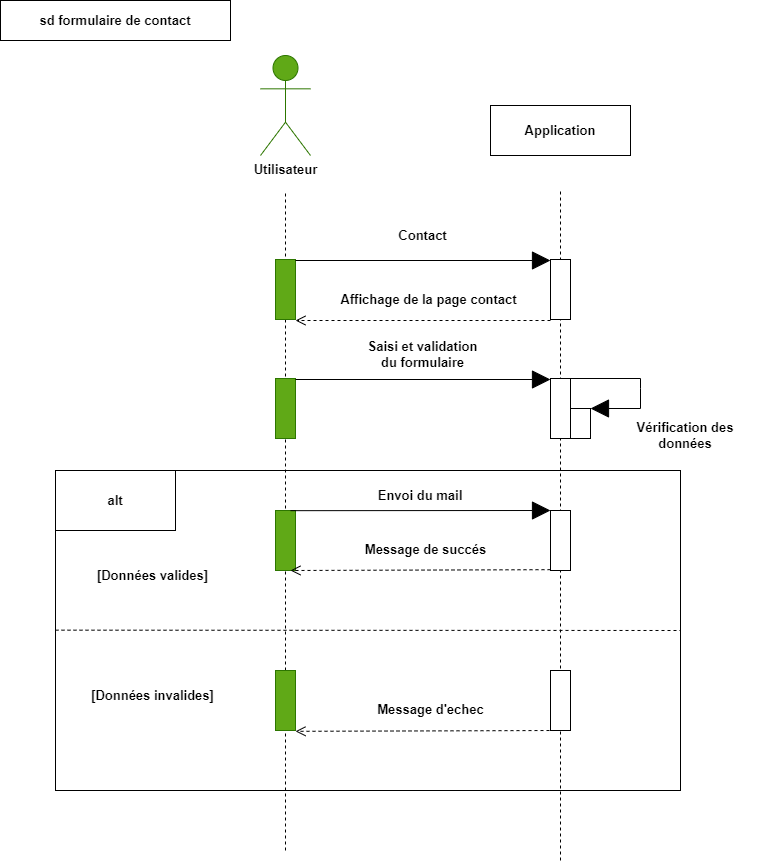

The diagram above was exported from draw.io. Its source (the exported page's mxGraphModel, read from the mxfile embedded in the PNG):
<mxGraphModel dx="1418" dy="820" grid="1" gridSize="10" guides="1" tooltips="1" connect="1" arrows="1" fold="1" page="1" pageScale="1" pageWidth="1169" pageHeight="827" math="0" shadow="0">
  <root>
    <mxCell id="0" />
    <mxCell id="1" parent="0" />
    <mxCell id="xabqUgLsR7JNeG8xqdaf-51" value="" style="endArrow=none;dashed=1;html=1;rounded=0;" parent="1" edge="1">
      <mxGeometry width="50" height="50" relative="1" as="geometry">
        <mxPoint x="560" y="860" as="sourcePoint" />
        <mxPoint x="560" y="191" as="targetPoint" />
      </mxGeometry>
    </mxCell>
    <mxCell id="xabqUgLsR7JNeG8xqdaf-50" value="" style="endArrow=none;dashed=1;html=1;rounded=0;" parent="1" edge="1">
      <mxGeometry width="50" height="50" relative="1" as="geometry">
        <mxPoint x="285" y="850" as="sourcePoint" />
        <mxPoint x="285" y="191" as="targetPoint" />
      </mxGeometry>
    </mxCell>
    <mxCell id="xabqUgLsR7JNeG8xqdaf-1" value="sd formulaire de contact" style="rounded=0;whiteSpace=wrap;html=1;fontSize=13;fontStyle=1" parent="1" vertex="1">
      <mxGeometry width="230" height="40" as="geometry" />
    </mxCell>
    <mxCell id="xabqUgLsR7JNeG8xqdaf-2" value="&lt;font color=&quot;#000000&quot;&gt;Utilisateur&lt;/font&gt;" style="shape=umlActor;verticalLabelPosition=bottom;verticalAlign=top;html=1;fillColor=#60a917;fontColor=#ffffff;strokeColor=#2D7600;fontSize=13;fontStyle=1" parent="1" vertex="1">
      <mxGeometry x="260" y="55" width="50" height="100" as="geometry" />
    </mxCell>
    <mxCell id="xabqUgLsR7JNeG8xqdaf-5" value="" style="rounded=0;whiteSpace=wrap;html=1;fontSize=13;fontStyle=1;fillColor=#60a917;fontColor=#ffffff;strokeColor=#2D7600;" parent="1" vertex="1">
      <mxGeometry x="275" y="378" width="20" height="60" as="geometry" />
    </mxCell>
    <mxCell id="xabqUgLsR7JNeG8xqdaf-7" value="Application" style="html=1;whiteSpace=wrap;fontSize=13;fontStyle=1" parent="1" vertex="1">
      <mxGeometry x="490" y="105" width="140" height="50" as="geometry" />
    </mxCell>
    <mxCell id="xabqUgLsR7JNeG8xqdaf-10" value="" style="endArrow=block;endSize=16;endFill=1;html=1;rounded=0;entryX=0;entryY=0;entryDx=0;entryDy=0;fontSize=13;fontStyle=1" parent="1" edge="1">
      <mxGeometry x="0.125" y="70" width="160" relative="1" as="geometry">
        <mxPoint x="295" y="379" as="sourcePoint" />
        <mxPoint x="550.0000000000002" y="379" as="targetPoint" />
        <mxPoint as="offset" />
      </mxGeometry>
    </mxCell>
    <mxCell id="xabqUgLsR7JNeG8xqdaf-12" value="" style="rounded=0;whiteSpace=wrap;html=1;fontSize=13;fontStyle=1" parent="1" vertex="1">
      <mxGeometry x="550" y="378" width="20" height="60" as="geometry" />
    </mxCell>
    <mxCell id="xabqUgLsR7JNeG8xqdaf-13" value="Saisi et validation du formulaire" style="text;html=1;strokeColor=none;fillColor=none;align=center;verticalAlign=middle;whiteSpace=wrap;rounded=0;fontSize=13;fontStyle=1" parent="1" vertex="1">
      <mxGeometry x="360" y="339" width="125" height="30" as="geometry" />
    </mxCell>
    <mxCell id="xabqUgLsR7JNeG8xqdaf-31" value="" style="rounded=0;whiteSpace=wrap;html=1;fillColor=none;fontSize=13;fontStyle=1" parent="1" vertex="1">
      <mxGeometry x="55" y="470" width="625" height="320" as="geometry" />
    </mxCell>
    <mxCell id="xabqUgLsR7JNeG8xqdaf-37" value="" style="rounded=0;whiteSpace=wrap;html=1;fontSize=13;fontStyle=1" parent="1" vertex="1">
      <mxGeometry x="550" y="510" width="20" height="60" as="geometry" />
    </mxCell>
    <mxCell id="xabqUgLsR7JNeG8xqdaf-39" value="" style="rounded=0;whiteSpace=wrap;html=1;fontSize=13;fontStyle=1;fillColor=#60a917;fontColor=#ffffff;strokeColor=#2D7600;" parent="1" vertex="1">
      <mxGeometry x="275" y="510" width="20" height="60" as="geometry" />
    </mxCell>
    <mxCell id="xabqUgLsR7JNeG8xqdaf-40" value="Message de succés" style="html=1;verticalAlign=bottom;endArrow=open;dashed=1;endSize=8;curved=0;rounded=0;exitX=0;exitY=1;exitDx=0;exitDy=0;fontSize=13;fontStyle=1;entryX=1;entryY=1;entryDx=0;entryDy=0;" parent="1" edge="1">
      <mxGeometry x="-0.0385" y="-10" relative="1" as="geometry">
        <mxPoint x="550" y="569.1700000000001" as="sourcePoint" />
        <mxPoint x="290" y="570" as="targetPoint" />
        <mxPoint as="offset" />
      </mxGeometry>
    </mxCell>
    <mxCell id="xabqUgLsR7JNeG8xqdaf-41" value="alt" style="rounded=0;whiteSpace=wrap;html=1;fontSize=13;fontStyle=1" parent="1" vertex="1">
      <mxGeometry x="55" y="470" width="120" height="60" as="geometry" />
    </mxCell>
    <mxCell id="xabqUgLsR7JNeG8xqdaf-42" value="" style="endArrow=none;dashed=1;html=1;rounded=0;fontSize=13;fontStyle=1" parent="1" edge="1">
      <mxGeometry width="50" height="50" relative="1" as="geometry">
        <mxPoint x="55" y="629.66" as="sourcePoint" />
        <mxPoint x="680" y="630" as="targetPoint" />
      </mxGeometry>
    </mxCell>
    <mxCell id="xabqUgLsR7JNeG8xqdaf-43" value="" style="rounded=0;whiteSpace=wrap;html=1;fontSize=13;fontStyle=1;fillColor=#60a917;fontColor=#ffffff;strokeColor=#2D7600;" parent="1" vertex="1">
      <mxGeometry x="275" y="670" width="20" height="60" as="geometry" />
    </mxCell>
    <mxCell id="xabqUgLsR7JNeG8xqdaf-44" value="Message d'echec" style="html=1;verticalAlign=bottom;endArrow=open;dashed=1;endSize=8;curved=0;rounded=0;exitX=0;exitY=1;exitDx=0;exitDy=0;fontSize=13;fontStyle=1;entryX=1;entryY=1;entryDx=0;entryDy=0;" parent="1" edge="1">
      <mxGeometry x="-0.0385" y="-10" relative="1" as="geometry">
        <mxPoint x="555" y="730.0000000000001" as="sourcePoint" />
        <mxPoint x="295" y="730.83" as="targetPoint" />
        <mxPoint as="offset" />
      </mxGeometry>
    </mxCell>
    <mxCell id="xabqUgLsR7JNeG8xqdaf-45" value="" style="rounded=0;whiteSpace=wrap;html=1;fontSize=13;fontStyle=1" parent="1" vertex="1">
      <mxGeometry x="550" y="670" width="20" height="60" as="geometry" />
    </mxCell>
    <mxCell id="xabqUgLsR7JNeG8xqdaf-48" value="[Données valides]" style="text;html=1;strokeColor=none;fillColor=none;align=center;verticalAlign=middle;whiteSpace=wrap;rounded=0;fontSize=13;fontStyle=1" parent="1" vertex="1">
      <mxGeometry x="90" y="560" width="125" height="30" as="geometry" />
    </mxCell>
    <mxCell id="xabqUgLsR7JNeG8xqdaf-49" value="[Données invalides]" style="text;html=1;strokeColor=none;fillColor=none;align=center;verticalAlign=middle;whiteSpace=wrap;rounded=0;fontSize=13;fontStyle=1" parent="1" vertex="1">
      <mxGeometry x="90" y="680" width="125" height="30" as="geometry" />
    </mxCell>
    <mxCell id="xabqUgLsR7JNeG8xqdaf-54" value="" style="rounded=0;whiteSpace=wrap;html=1;fontSize=13;fontStyle=1;fillColor=#60a917;fontColor=#ffffff;strokeColor=#2D7600;" parent="1" vertex="1">
      <mxGeometry x="275" y="259" width="20" height="60" as="geometry" />
    </mxCell>
    <mxCell id="xabqUgLsR7JNeG8xqdaf-55" value="" style="endArrow=block;endSize=16;endFill=1;html=1;rounded=0;entryX=0;entryY=0;entryDx=0;entryDy=0;fontSize=13;fontStyle=1" parent="1" edge="1">
      <mxGeometry x="0.125" y="70" width="160" relative="1" as="geometry">
        <mxPoint x="295" y="260" as="sourcePoint" />
        <mxPoint x="550.0000000000002" y="260" as="targetPoint" />
        <mxPoint as="offset" />
      </mxGeometry>
    </mxCell>
    <mxCell id="xabqUgLsR7JNeG8xqdaf-56" value="" style="rounded=0;whiteSpace=wrap;html=1;fontSize=13;fontStyle=1" parent="1" vertex="1">
      <mxGeometry x="550" y="259" width="20" height="60" as="geometry" />
    </mxCell>
    <mxCell id="xabqUgLsR7JNeG8xqdaf-57" value="Contact" style="text;html=1;strokeColor=none;fillColor=none;align=center;verticalAlign=middle;whiteSpace=wrap;rounded=0;fontSize=13;fontStyle=1" parent="1" vertex="1">
      <mxGeometry x="360" y="220" width="125" height="30" as="geometry" />
    </mxCell>
    <mxCell id="xabqUgLsR7JNeG8xqdaf-58" value="Affichage de la page contact" style="html=1;verticalAlign=bottom;endArrow=open;dashed=1;endSize=8;curved=0;rounded=0;exitX=0;exitY=1;exitDx=0;exitDy=0;fontSize=13;fontStyle=1;entryX=1;entryY=1;entryDx=0;entryDy=0;" parent="1" edge="1">
      <mxGeometry x="-0.04" y="-10" relative="1" as="geometry">
        <mxPoint x="550.0000000000002" y="320" as="sourcePoint" />
        <mxPoint x="295" y="320" as="targetPoint" />
        <mxPoint as="offset" />
      </mxGeometry>
    </mxCell>
    <mxCell id="EPG_8bjoTkdhUsPaAoPV-1" value="" style="rounded=0;whiteSpace=wrap;html=1;fontSize=13;fontStyle=1" vertex="1" parent="1">
      <mxGeometry x="570" y="408" width="20" height="30" as="geometry" />
    </mxCell>
    <mxCell id="EPG_8bjoTkdhUsPaAoPV-2" value="" style="endArrow=block;endSize=16;endFill=1;html=1;rounded=0;fontSize=13;fontStyle=1;entryX=1;entryY=0;entryDx=0;entryDy=0;" edge="1" parent="1" target="EPG_8bjoTkdhUsPaAoPV-1">
      <mxGeometry x="0.125" y="70" width="160" relative="1" as="geometry">
        <mxPoint x="570" y="378" as="sourcePoint" />
        <mxPoint x="650" y="418" as="targetPoint" />
        <mxPoint as="offset" />
        <Array as="points">
          <mxPoint x="640" y="378" />
          <mxPoint x="640" y="388" />
          <mxPoint x="640" y="408" />
        </Array>
      </mxGeometry>
    </mxCell>
    <mxCell id="EPG_8bjoTkdhUsPaAoPV-3" value="Vérification des données" style="text;html=1;strokeColor=none;fillColor=none;align=center;verticalAlign=middle;whiteSpace=wrap;rounded=0;fontSize=13;fontStyle=1" vertex="1" parent="1">
      <mxGeometry x="610" y="420" width="150" height="30" as="geometry" />
    </mxCell>
    <mxCell id="EPG_8bjoTkdhUsPaAoPV-4" value="" style="endArrow=block;endSize=16;endFill=1;html=1;rounded=0;entryX=0;entryY=0;entryDx=0;entryDy=0;fontSize=13;fontStyle=1" edge="1" parent="1">
      <mxGeometry x="0.125" y="70" width="160" relative="1" as="geometry">
        <mxPoint x="290" y="510.1700000000001" as="sourcePoint" />
        <mxPoint x="550" y="510" as="targetPoint" />
        <mxPoint as="offset" />
        <Array as="points">
          <mxPoint x="290" y="510" />
        </Array>
      </mxGeometry>
    </mxCell>
    <mxCell id="EPG_8bjoTkdhUsPaAoPV-5" value="Envoi du mail" style="text;html=1;strokeColor=none;fillColor=none;align=center;verticalAlign=middle;whiteSpace=wrap;rounded=0;fontSize=13;fontStyle=1" vertex="1" parent="1">
      <mxGeometry x="350" y="480" width="140" height="30" as="geometry" />
    </mxCell>
  </root>
</mxGraphModel>